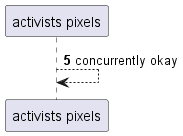

The diagram above was rendered by PlantUML. Its source (embedded in the PNG):
@startuml
participant "activists pixels" as 0
autonumber 5 3
0 --> 0: concurrently okay
@enduml